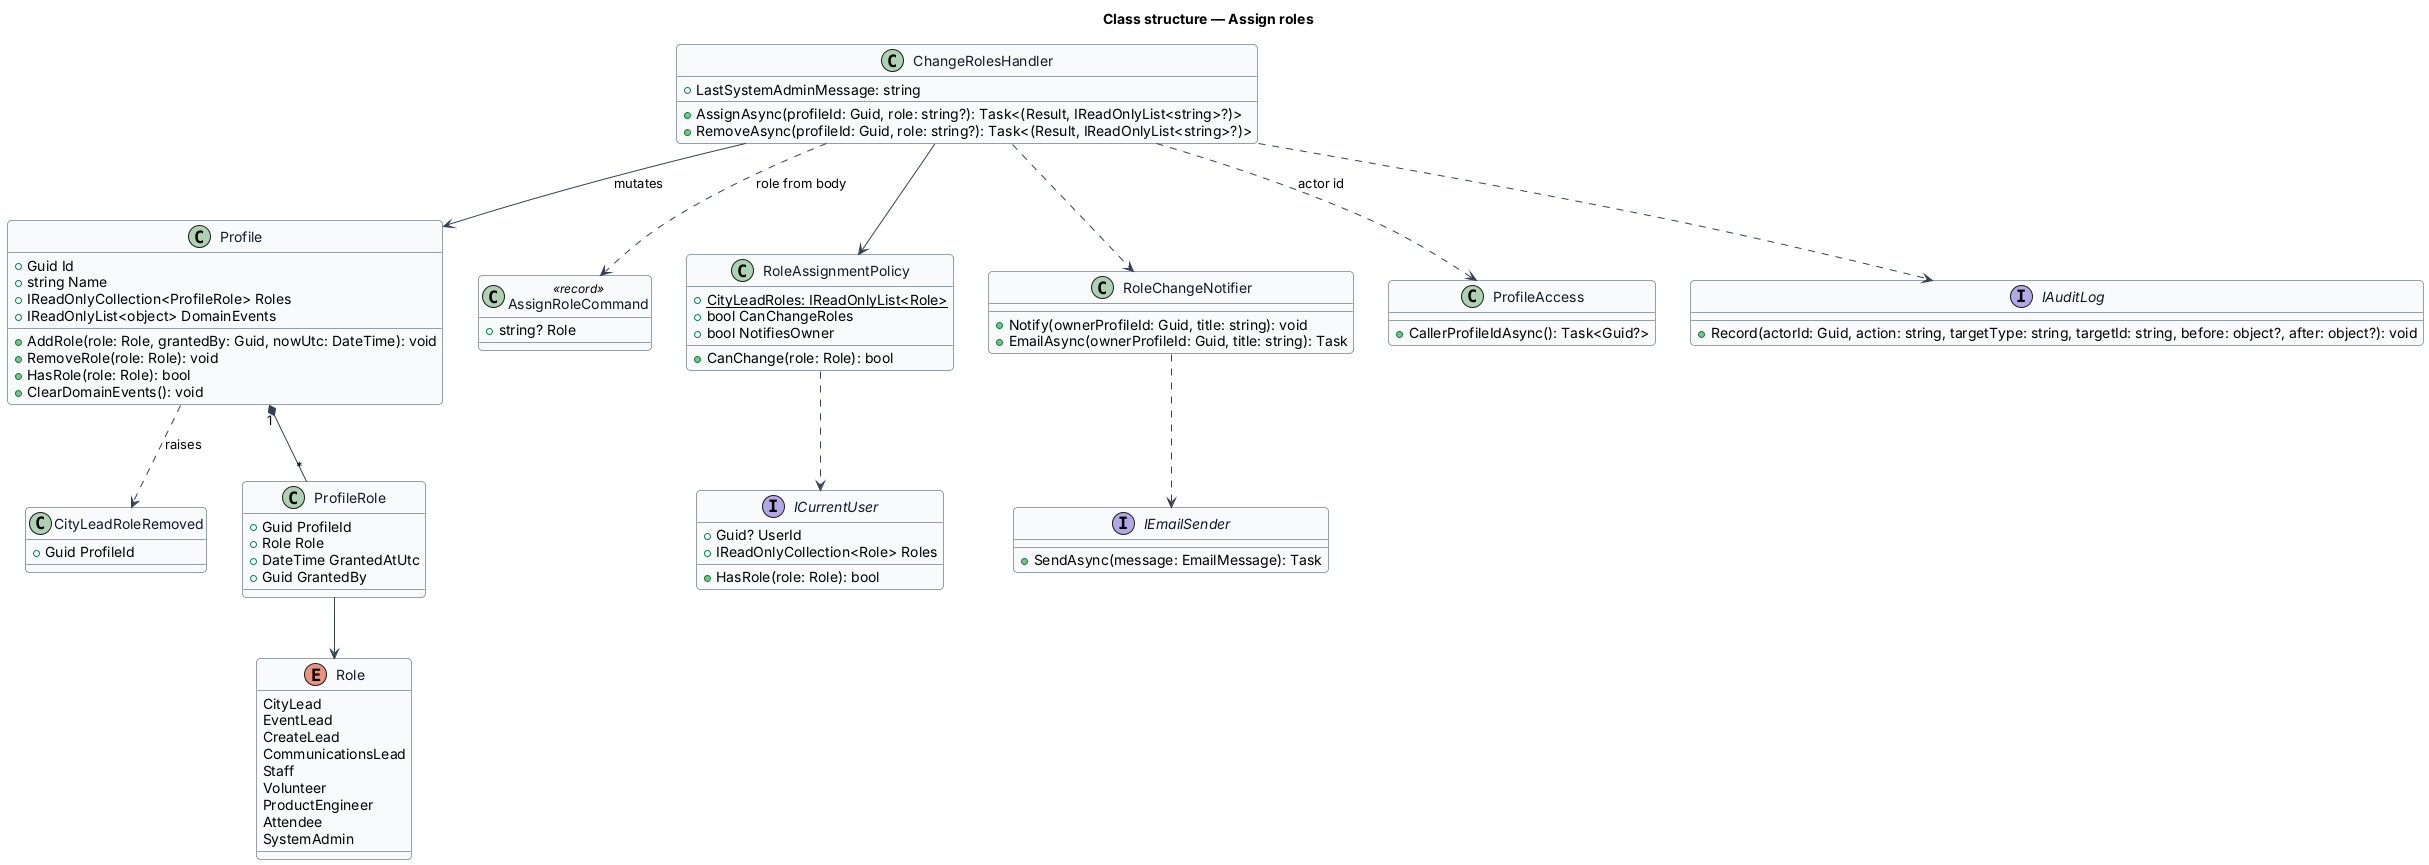

The diagram above was rendered by PlantUML. Its source (embedded in the PNG):
@startuml
skinparam backgroundColor #FFFFFF
skinparam shadowing false
skinparam roundcorner 8
skinparam defaultFontName Arial
skinparam ArrowColor #344054
skinparam class {
  BorderColor #344054
  FontColor #101828
  BackgroundColor #F9FAFB
}
title Class structure — Assign roles
enum Role {
  CityLead
  EventLead
  CreateLead
  CommunicationsLead
  Staff
  Volunteer
  ProductEngineer
  Attendee
  SystemAdmin
}
class Profile {
  +Guid Id
  +string Name
  +IReadOnlyCollection<ProfileRole> Roles
  +IReadOnlyList<object> DomainEvents
  +AddRole(role: Role, grantedBy: Guid, nowUtc: DateTime): void
  +RemoveRole(role: Role): void
  +HasRole(role: Role): bool
  +ClearDomainEvents(): void
}
class CityLeadRoleRemoved {
  +Guid ProfileId
}
class ProfileRole {
  +Guid ProfileId
  +Role Role
  +DateTime GrantedAtUtc
  +Guid GrantedBy
}
class AssignRoleCommand <<record>> {
  +string? Role
}
class RoleAssignmentPolicy {
  +{static} CityLeadRoles: IReadOnlyList<Role>
  +bool CanChangeRoles
  +bool NotifiesOwner
  +CanChange(role: Role): bool
}
class ChangeRolesHandler {
  +LastSystemAdminMessage: string
  +AssignAsync(profileId: Guid, role: string?): Task<(Result, IReadOnlyList<string>?)>
  +RemoveAsync(profileId: Guid, role: string?): Task<(Result, IReadOnlyList<string>?)>
}
class RoleChangeNotifier {
  +Notify(ownerProfileId: Guid, title: string): void
  +EmailAsync(ownerProfileId: Guid, title: string): Task
}
class ProfileAccess {
  +CallerProfileIdAsync(): Task<Guid?>
}
interface ICurrentUser {
  +Guid? UserId
  +IReadOnlyCollection<Role> Roles
  +HasRole(role: Role): bool
}
interface IAuditLog {
  +Record(actorId: Guid, action: string, targetType: string, targetId: string, before: object?, after: object?): void
}
interface IEmailSender {
  +SendAsync(message: EmailMessage): Task
}
Profile "1" *-- "*" ProfileRole
ProfileRole --> Role
Profile ..> CityLeadRoleRemoved : raises
ChangeRolesHandler ..> AssignRoleCommand : role from body
ChangeRolesHandler --> RoleAssignmentPolicy
ChangeRolesHandler --> Profile : mutates
ChangeRolesHandler ..> ProfileAccess : actor id
ChangeRolesHandler ..> IAuditLog
ChangeRolesHandler ..> RoleChangeNotifier
RoleAssignmentPolicy ..> ICurrentUser
RoleChangeNotifier ..> IEmailSender
@enduml